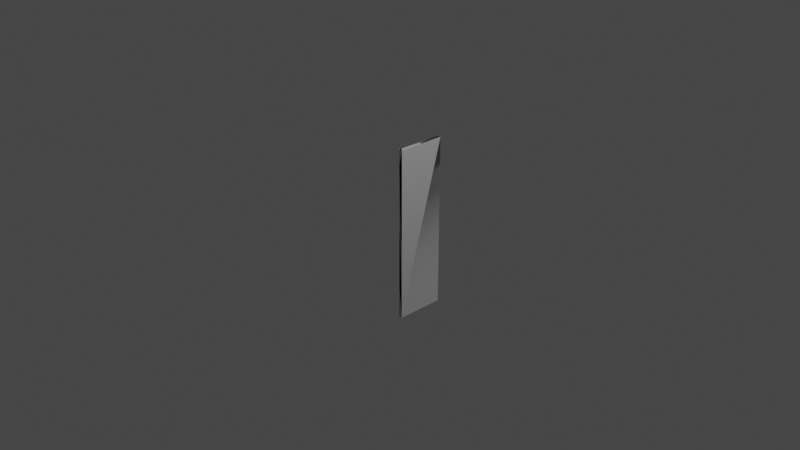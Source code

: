 # Source: fridge_body_right.blend  (saved by Blender 2.93.21; exported with 4.5.12 LTS)
import bpy
from mathutils import Matrix  # noqa: F401  (used for matrix-valued properties, if any)

bpy.ops.wm.read_factory_settings(use_empty=True)
scene = bpy.context.scene
scene.name = 'Scene'

# ---- collections
col_collection = bpy.data.collections.new('Collection'); scene.collection.children.link(col_collection)

# ---- materials (node trees are filled in below, after node groups)
mat_material_0_0 = bpy.data.materials.new('material_0_0')
mat_material_0_0.use_transparent_shadow = False
mat_material_0_0.diffuse_color = (1.0, 1.0, 1.0, 1.0)
mat_material_0_0.roughness = 0.8174
mat_material_0_0.specular_intensity = 0.06667
mat_material_0_0.metallic = 1.0

# ---- material node trees
mat_material_0_0.use_nodes = True; mat_material_0_0.node_tree.nodes.clear()
_N = mat_material_0_0.node_tree.nodes; _L = mat_material_0_0.node_tree.links
n0 = _N.new('ShaderNodeBsdfPrincipled'); n0.name = 'Principled BSDF'; n0.location = (10, 300)
n0.distribution = 'GGX'
n0.subsurface_method = 'BURLEY'
n0.inputs[0].default_value = (1.0, 1.0, 1.0, 1.0)
n0.inputs[1].default_value = 1.0
n0.inputs[2].default_value = 0.8174
n0.inputs[3].default_value = 1.45
n0.inputs[13].default_value = 0.06667
n0.inputs[27].default_value = (0.0, 0.0, 0.0, 1.0)
n0.inputs[28].default_value = 1.0
n1 = _N.new('ShaderNodeOutputMaterial'); n1.name = 'Material Output'; n1.location = (300, 300)
_L.new(n0.outputs[0], n1.inputs[0])
n1.is_active_output = True

# ---- world
world_world = bpy.data.worlds.new('World'); scene.world = world_world
world_world.use_nodes = True; world_world.node_tree.nodes.clear()
_N = world_world.node_tree.nodes; _L = world_world.node_tree.links
n0 = _N.new('ShaderNodeOutputWorld'); n0.name = 'World Output'; n0.location = (300, 300)
n1 = _N.new('ShaderNodeBackground'); n1.name = 'Background'; n1.location = (10, 300)
n1.inputs[0].default_value = (0.05088, 0.05088, 0.05088, 1.0)
_L.new(n1.outputs[0], n0.inputs[0])
n0.is_active_output = True
world_world.color = (0.05088, 0.05088, 0.05088)
world_world.use_sun_shadow = False
world_world.sun_shadow_jitter_overblur = 0.0

# ---- cameras
cam_camera = bpy.data.cameras.new('Camera')
cam_camera.clip_end = 100.0
cam_camera.ortho_scale = 7.314

# ---- lights
light_light = bpy.data.lights.new('Light', 'POINT')
light_light.transmission_factor = 0.0
light_light.energy = 1000.0
light_light.shadow_soft_size = 0.1
light_light.shadow_maximum_resolution = 0.006
light_light.use_absolute_resolution = True

# ---- meshes
me_group11_mesh380_mesh380_geometry_mesh380_geometry = bpy.data.meshes.new('Group11/mesh380/mesh380-geometry#mesh380-geometry')
me_group11_mesh380_mesh380_geometry_mesh380_geometry.from_pydata([(0.2919, 0.9016, -0.2788), (0.2919, -0.942, 0.2389), (0.2919, 0.9016, 0.2389), (0.2919, -0.942, -0.2788), (0.2562, -0.6248, 0.2389), (0.2562, 0.7472, 0.2389), (0.2562, 0.7472, -0.2697), (0.2562, -0.6248, -0.2697), (0.2527, 0.9016, 0.2389), (0.2452, -0.942, 0.1973), (0.2528, 0.7777, -0.2788), (0.2465, -0.9156, 0.2389), (0.2528, 0.9016, 0.2041), (0.253, 0.8906, 0.2389), (0.2408, -0.942, -0.2788), (0.2456, -0.942, 0.2389), (0.2536, 0.9016, -0.2788)], [], [(3, 0, 10, 14), (1, 9, 14, 3), (0, 1, 3), (1, 0, 2), (2, 5, 1), (5, 1, 4), (6, 4, 5), (7, 6, 4), (9, 15, 1), (8, 12, 2), (16, 12, 2, 0), (16, 10, 0), (8, 13, 2), (4, 11, 1), (11, 15, 1), (13, 2, 5)])
me_group11_mesh380_mesh380_geometry_mesh380_geometry.polygons.foreach_set('use_smooth', [True] * 16)
_k = set([(0, 1), (0, 2), (1, 2), (1, 3), (5, 6)])
me_group11_mesh380_mesh380_geometry_mesh380_geometry.attributes.new('sharp_edge', 'BOOLEAN', 'EDGE').data.foreach_set('value', [ (min(e.vertices), max(e.vertices)) in _k for e in me_group11_mesh380_mesh380_geometry_mesh380_geometry.edges])
me_group11_mesh380_mesh380_geometry_mesh380_geometry.materials.append(mat_material_0_0)
me_group11_mesh380_mesh380_geometry_mesh380_geometry.use_remesh_fix_poles = True
me_group11_mesh380_mesh380_geometry_mesh380_geometry.use_remesh_preserve_attributes = False
me_group11_mesh380_mesh380_geometry_mesh380_geometry.update()
me_group11_mesh380_mesh380_geometry_mesh380_geometry.normals_split_custom_set([tuple(v) for v in zip(*[iter([3.729e-07, 0.0, 1.0, 7.249e-08, 0.0, 1.0, 3.374e-07, 0.0, 1.0, 3.729e-07, 0.0, 1.0, 0.0, -1.0, 0.0, 0.0, -1.0, 0.0, 0.0, -1.0, 0.0, 0.0, -1.0, 0.0, 1.0, 0.0, 0.0, 1.0, 0.0, 0.0, 1.0, 0.0, 0.0, 1.0, 0.0, 0.0, 1.0, 0.0, 0.0, 1.0, 0.0, 0.0, -9.061e-07, 0.0, 1.0, -9.061e-07, 0.0, 1.0, -9.061e-07, 0.0, 1.0, -6.088e-07, 0.0, -1.0, -6.088e-07, 0.0, -1.0, -6.088e-07, 0.0, -1.0, -1.0, 0.0, 0.0, -1.0, 0.0, 0.0, -1.0, 0.0, 0.0, 1.0, 0.0, 0.0, 1.0, 0.0, 0.0, 1.0, 0.0, 0.0, 0.0, 1.0, 3.871e-06, 0.0, 1.0, 3.871e-06, 0.0, 1.0, 3.871e-06, 0.0, -1.0, 0.0, 0.0, -1.0, 0.0, 0.0, -1.0, 0.0, 0.0, 1.0, 0.0, 0.0, 1.0, 0.0, 0.0, 1.0, 0.0, 0.0, 1.0, 0.0, 0.0, 0.0, 1.0, 3.374e-07, 0.0, 1.0, 7.249e-08, 0.0, 1.0, 0.0, 0.0, 1.0, 0.0, 0.0, 1.0, 0.0, 0.0, 1.0, 6.918e-08, 0.0, 1.0, 4.546e-08, 0.0, 1.0, 4.418e-08, 0.0, 1.0, 4.546e-08, 0.0, 1.0, 0.0, 0.0, 1.0, 4.418e-08, 0.0, 1.0, 0.0, 0.0, -1.0, 0.0, 0.0, -1.0, 0.0, 0.0, -1.0])] * 3)])

# ---- objects
ob_light = bpy.data.objects.new('Light', light_light)
ob_camera = bpy.data.objects.new('Camera', cam_camera)
ob_group11_mesh380_mesh380_geometry_mesh380_geometry = bpy.data.objects.new('Group11/mesh380/mesh380-geometry#mesh380-geometry', me_group11_mesh380_mesh380_geometry_mesh380_geometry)

# ---- transforms, parenting, visibility, modifiers, constraints
ob_light.location = (4.076, 1.005, 5.904)
ob_light.rotation_euler = (0.6503, 0.05522, 1.866)
ob_light.lock_rotations_4d = False
ob_light.empty_display_type = 'ARROWS'
ob_light.color = (0.0, 0.0, 0.0, 0.0)
ob_light.lineart.crease_threshold = 0.0
ob_camera.location = (7.359, -6.926, 4.958)
ob_camera.rotation_euler = (1.109, 0.0, 0.8149)
ob_camera.lock_rotations_4d = False
ob_camera.empty_display_type = 'ARROWS'
ob_camera.color = (0.0, 0.0, 0.0, 0.0)
ob_camera.display_type = 'WIRE'
ob_camera.lineart.crease_threshold = 0.0
ob_group11_mesh380_mesh380_geometry_mesh380_geometry.location = (0.0, 0.0, 0.0)
ob_group11_mesh380_mesh380_geometry_mesh380_geometry.rotation_euler = (1.571, -0.0, 0.0)

# ---- collection membership
col_collection.objects.link(ob_light)
col_collection.objects.link(ob_camera)
col_collection.objects.link(ob_group11_mesh380_mesh380_geometry_mesh380_geometry)

# ---- scene / render settings (as saved in the file)
scene.camera = ob_camera
scene.frame_start = 1; scene.frame_end = 250; scene.frame_set(1)
scene.render.engine = 'BLENDER_EEVEE_NEXT'
scene.cycles.use_denoising = False
scene.cycles.samples = 128
scene.cycles.sampling_pattern = 'TABULATED_SOBOL'
scene.cycles.use_adaptive_sampling = False
scene.cycles.use_light_tree = False
scene.view_settings.view_transform = 'Filmic'
bpy.context.view_layer.update()
